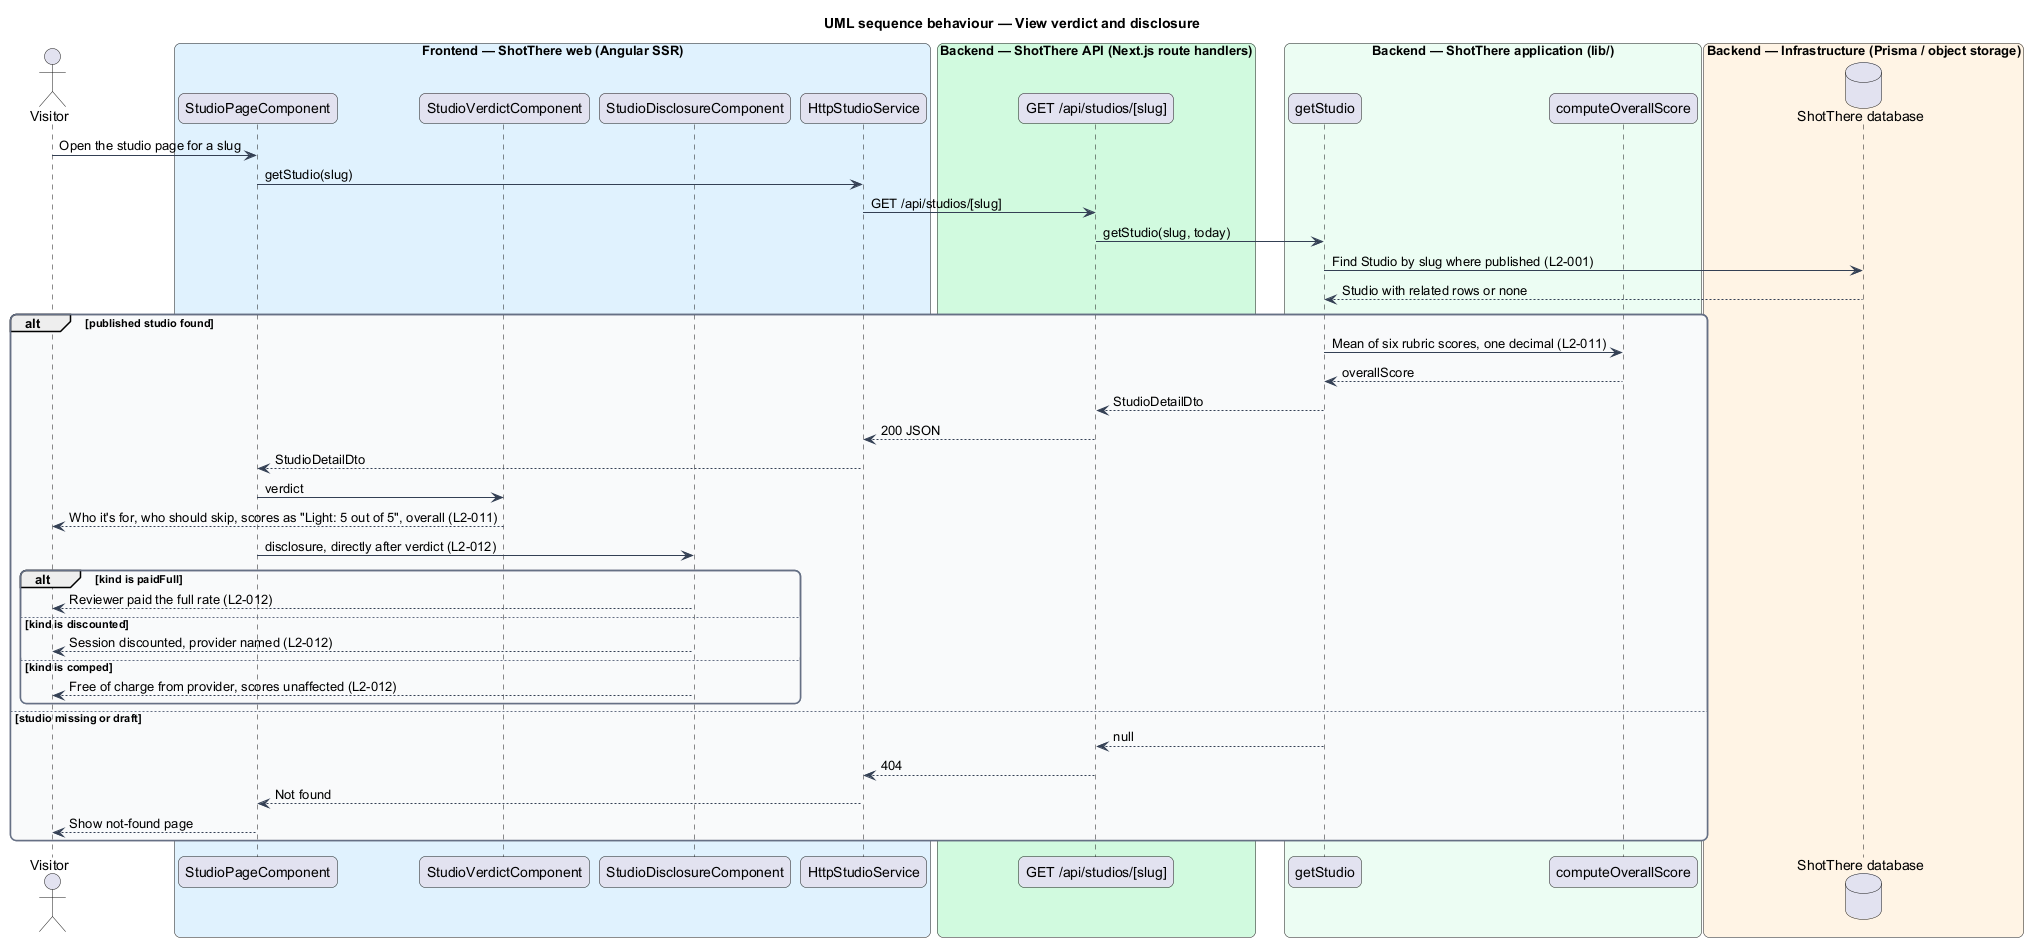

The diagram above was rendered by PlantUML. Its source (embedded in the PNG):
@startuml
title UML sequence behaviour — View verdict and disclosure
skinparam backgroundColor #FFFFFF
skinparam shadowing false
skinparam roundcorner 12
skinparam defaultFontName Arial
skinparam ArrowColor #344054
skinparam rectangle {
  BorderColor #344054
  FontColor #101828
}
skinparam package {
  BorderColor #667085
  FontColor #101828
  BackgroundColor #F9FAFB
}
actor "Visitor" as visitor
box "Frontend — ShotThere web (Angular SSR)" #E0F2FE
  participant "StudioPageComponent" as page
  participant "StudioVerdictComponent" as verdict
  participant "StudioDisclosureComponent" as disc
  participant "HttpStudioService" as svc
end box
box "Backend — ShotThere API (Next.js route handlers)" #D1FADF
  participant "GET /api/studios/[slug]" as route
end box
box "Backend — ShotThere application (lib/)" #ECFDF3
  participant "getStudio" as get
  participant "computeOverallScore" as score
end box
box "Backend — Infrastructure (Prisma / object storage)" #FFF4E5
  database "ShotThere database" as db
end box
visitor -> page : Open the studio page for a slug
page -> svc : getStudio(slug)
svc -> route : GET /api/studios/[slug]
route -> get : getStudio(slug, today)
get -> db : Find Studio by slug where published (L2-001)
db --> get : Studio with related rows or none
alt published studio found
  get -> score : Mean of six rubric scores, one decimal (L2-011)
  score --> get : overallScore
  get --> route : StudioDetailDto
  route --> svc : 200 JSON
  svc --> page : StudioDetailDto
  page -> verdict : verdict
  verdict --> visitor : Who it's for, who should skip, scores as "Light: 5 out of 5", overall (L2-011)
  page -> disc : disclosure, directly after verdict (L2-012)
  alt kind is paidFull
    disc --> visitor : Reviewer paid the full rate (L2-012)
  else kind is discounted
    disc --> visitor : Session discounted, provider named (L2-012)
  else kind is comped
    disc --> visitor : Free of charge from provider, scores unaffected (L2-012)
  end
else studio missing or draft
  get --> route : null
  route --> svc : 404
  svc --> page : Not found
  page --> visitor : Show not-found page
end
@enduml